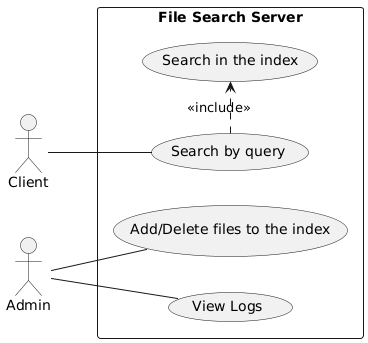

The diagram above was rendered by PlantUML. Its source (embedded in the PNG):
@startuml
left to right direction

actor Client as C
actor Admin as A

rectangle "File Search Server" as server {
   usecase "Search by query" as SearchQuery
   usecase "Search in the index" as SearchInIndex

   usecase "Add/Delete files to the index" as UpdateIndex
   usecase "View Logs" as EventLogging
}

C -- SearchQuery
A -- UpdateIndex
A -- EventLogging


SearchQuery .> SearchInIndex : <<include>>
@enduml